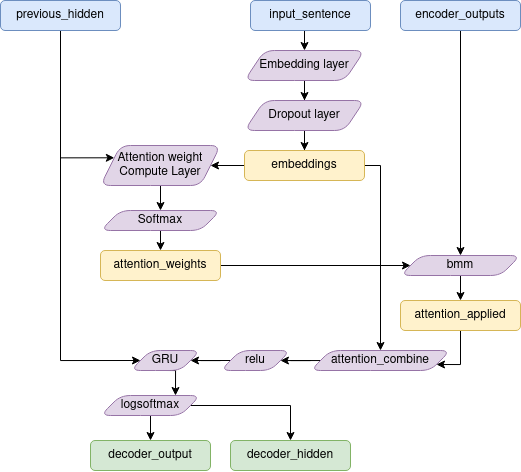

The diagram above was exported from draw.io. Its source (the exported page's mxGraphModel, read from the mxfile embedded in the PNG):
<mxGraphModel dx="920" dy="541" grid="1" gridSize="10" guides="1" tooltips="1" connect="1" arrows="1" fold="1" page="1" pageScale="1" pageWidth="827" pageHeight="1169" math="0" shadow="0">
  <root>
    <mxCell id="0" />
    <mxCell id="1" parent="0" />
    <mxCell id="1LfoxZWmx_X9FCAGYHKO-24" style="edgeStyle=orthogonalEdgeStyle;rounded=0;orthogonalLoop=1;jettySize=auto;html=1;exitX=0.5;exitY=1;exitDx=0;exitDy=0;entryX=0;entryY=0.25;entryDx=0;entryDy=0;" edge="1" parent="1" source="1LfoxZWmx_X9FCAGYHKO-1" target="1LfoxZWmx_X9FCAGYHKO-22">
      <mxGeometry relative="1" as="geometry">
        <mxPoint x="260" y="350" as="targetPoint" />
        <Array as="points">
          <mxPoint x="170" y="337" />
        </Array>
      </mxGeometry>
    </mxCell>
    <mxCell id="1LfoxZWmx_X9FCAGYHKO-42" style="edgeStyle=orthogonalEdgeStyle;rounded=0;orthogonalLoop=1;jettySize=auto;html=1;exitX=0.5;exitY=1;exitDx=0;exitDy=0;entryX=0;entryY=0.5;entryDx=0;entryDy=0;" edge="1" parent="1" source="1LfoxZWmx_X9FCAGYHKO-1" target="1LfoxZWmx_X9FCAGYHKO-40">
      <mxGeometry relative="1" as="geometry">
        <Array as="points">
          <mxPoint x="170" y="540" />
        </Array>
      </mxGeometry>
    </mxCell>
    <mxCell id="1LfoxZWmx_X9FCAGYHKO-1" value="previous_hidden" style="rounded=1;whiteSpace=wrap;html=1;fillColor=#dae8fc;strokeColor=#6c8ebf;" vertex="1" parent="1">
      <mxGeometry x="110" y="180" width="120" height="30" as="geometry" />
    </mxCell>
    <mxCell id="1LfoxZWmx_X9FCAGYHKO-15" style="edgeStyle=orthogonalEdgeStyle;rounded=0;orthogonalLoop=1;jettySize=auto;html=1;exitX=0.5;exitY=1;exitDx=0;exitDy=0;entryX=0.5;entryY=0;entryDx=0;entryDy=0;" edge="1" parent="1" source="1LfoxZWmx_X9FCAGYHKO-2" target="1LfoxZWmx_X9FCAGYHKO-4">
      <mxGeometry relative="1" as="geometry" />
    </mxCell>
    <mxCell id="1LfoxZWmx_X9FCAGYHKO-2" value="input_sentence" style="rounded=1;whiteSpace=wrap;html=1;fillColor=#dae8fc;strokeColor=#6c8ebf;" vertex="1" parent="1">
      <mxGeometry x="360" y="180" width="120" height="30" as="geometry" />
    </mxCell>
    <mxCell id="1LfoxZWmx_X9FCAGYHKO-14" style="edgeStyle=orthogonalEdgeStyle;rounded=0;orthogonalLoop=1;jettySize=auto;html=1;exitX=0.5;exitY=1;exitDx=0;exitDy=0;" edge="1" parent="1" source="1LfoxZWmx_X9FCAGYHKO-4" target="1LfoxZWmx_X9FCAGYHKO-6">
      <mxGeometry relative="1" as="geometry">
        <mxPoint x="530" y="310" as="targetPoint" />
      </mxGeometry>
    </mxCell>
    <mxCell id="1LfoxZWmx_X9FCAGYHKO-4" value="Embedding layer" style="shape=parallelogram;perimeter=parallelogramPerimeter;whiteSpace=wrap;html=1;fixedSize=1;rounded=1;glass=0;fillColor=#e1d5e7;strokeColor=#9673a6;" vertex="1" parent="1">
      <mxGeometry x="354" y="230" width="120" height="30" as="geometry" />
    </mxCell>
    <mxCell id="1LfoxZWmx_X9FCAGYHKO-21" style="edgeStyle=orthogonalEdgeStyle;rounded=0;orthogonalLoop=1;jettySize=auto;html=1;exitX=0.5;exitY=1;exitDx=0;exitDy=0;" edge="1" parent="1" source="1LfoxZWmx_X9FCAGYHKO-6" target="1LfoxZWmx_X9FCAGYHKO-19">
      <mxGeometry relative="1" as="geometry" />
    </mxCell>
    <mxCell id="1LfoxZWmx_X9FCAGYHKO-6" value="Dropout layer" style="shape=parallelogram;perimeter=parallelogramPerimeter;whiteSpace=wrap;html=1;fixedSize=1;rounded=1;glass=0;fillColor=#e1d5e7;strokeColor=#9673a6;" vertex="1" parent="1">
      <mxGeometry x="354" y="280" width="120" height="30" as="geometry" />
    </mxCell>
    <mxCell id="1LfoxZWmx_X9FCAGYHKO-32" style="edgeStyle=orthogonalEdgeStyle;rounded=0;orthogonalLoop=1;jettySize=auto;html=1;exitX=0.5;exitY=1;exitDx=0;exitDy=0;entryX=0.5;entryY=0;entryDx=0;entryDy=0;" edge="1" parent="1" source="1LfoxZWmx_X9FCAGYHKO-18" target="1LfoxZWmx_X9FCAGYHKO-30">
      <mxGeometry relative="1" as="geometry" />
    </mxCell>
    <mxCell id="1LfoxZWmx_X9FCAGYHKO-18" value="encoder_outputs" style="rounded=1;whiteSpace=wrap;html=1;fillColor=#dae8fc;strokeColor=#6c8ebf;" vertex="1" parent="1">
      <mxGeometry x="510" y="180" width="120" height="30" as="geometry" />
    </mxCell>
    <mxCell id="1LfoxZWmx_X9FCAGYHKO-37" style="edgeStyle=orthogonalEdgeStyle;rounded=0;orthogonalLoop=1;jettySize=auto;html=1;exitX=1;exitY=0.5;exitDx=0;exitDy=0;entryX=0.5;entryY=0;entryDx=0;entryDy=0;" edge="1" parent="1" source="1LfoxZWmx_X9FCAGYHKO-19" target="1LfoxZWmx_X9FCAGYHKO-35">
      <mxGeometry relative="1" as="geometry">
        <Array as="points">
          <mxPoint x="490" y="345" />
        </Array>
      </mxGeometry>
    </mxCell>
    <mxCell id="1LfoxZWmx_X9FCAGYHKO-49" style="edgeStyle=orthogonalEdgeStyle;rounded=0;orthogonalLoop=1;jettySize=auto;html=1;exitX=0;exitY=0.5;exitDx=0;exitDy=0;entryX=1;entryY=0.5;entryDx=0;entryDy=0;" edge="1" parent="1" source="1LfoxZWmx_X9FCAGYHKO-19" target="1LfoxZWmx_X9FCAGYHKO-22">
      <mxGeometry relative="1" as="geometry" />
    </mxCell>
    <mxCell id="1LfoxZWmx_X9FCAGYHKO-19" value="embeddings" style="rounded=1;whiteSpace=wrap;html=1;fillColor=#fff2cc;strokeColor=#d6b656;" vertex="1" parent="1">
      <mxGeometry x="354" y="330" width="120" height="30" as="geometry" />
    </mxCell>
    <mxCell id="1LfoxZWmx_X9FCAGYHKO-28" style="edgeStyle=orthogonalEdgeStyle;rounded=0;orthogonalLoop=1;jettySize=auto;html=1;exitX=0.5;exitY=1;exitDx=0;exitDy=0;entryX=0.5;entryY=0;entryDx=0;entryDy=0;" edge="1" parent="1" source="1LfoxZWmx_X9FCAGYHKO-22" target="1LfoxZWmx_X9FCAGYHKO-26">
      <mxGeometry relative="1" as="geometry" />
    </mxCell>
    <mxCell id="1LfoxZWmx_X9FCAGYHKO-22" value="&lt;div&gt;Attention weight&lt;/div&gt;&lt;div&gt;Compute Layer&lt;br&gt;&lt;/div&gt;" style="shape=parallelogram;perimeter=parallelogramPerimeter;whiteSpace=wrap;html=1;fixedSize=1;rounded=1;glass=0;fillColor=#e1d5e7;strokeColor=#9673a6;" vertex="1" parent="1">
      <mxGeometry x="210" y="325" width="120" height="40" as="geometry" />
    </mxCell>
    <mxCell id="1LfoxZWmx_X9FCAGYHKO-31" style="edgeStyle=orthogonalEdgeStyle;rounded=0;orthogonalLoop=1;jettySize=auto;html=1;entryX=0;entryY=0.5;entryDx=0;entryDy=0;" edge="1" parent="1" source="1LfoxZWmx_X9FCAGYHKO-25" target="1LfoxZWmx_X9FCAGYHKO-30">
      <mxGeometry relative="1" as="geometry" />
    </mxCell>
    <mxCell id="1LfoxZWmx_X9FCAGYHKO-25" value="attention_weights" style="rounded=1;whiteSpace=wrap;html=1;fillColor=#fff2cc;strokeColor=#d6b656;" vertex="1" parent="1">
      <mxGeometry x="210" y="430" width="120" height="30" as="geometry" />
    </mxCell>
    <mxCell id="1LfoxZWmx_X9FCAGYHKO-29" style="edgeStyle=orthogonalEdgeStyle;rounded=0;orthogonalLoop=1;jettySize=auto;html=1;exitX=0.5;exitY=1;exitDx=0;exitDy=0;entryX=0.5;entryY=0;entryDx=0;entryDy=0;" edge="1" parent="1" source="1LfoxZWmx_X9FCAGYHKO-26" target="1LfoxZWmx_X9FCAGYHKO-25">
      <mxGeometry relative="1" as="geometry" />
    </mxCell>
    <mxCell id="1LfoxZWmx_X9FCAGYHKO-26" value="Softmax" style="shape=parallelogram;perimeter=parallelogramPerimeter;whiteSpace=wrap;html=1;fixedSize=1;rounded=1;glass=0;fillColor=#e1d5e7;strokeColor=#9673a6;" vertex="1" parent="1">
      <mxGeometry x="210" y="390" width="120" height="20" as="geometry" />
    </mxCell>
    <mxCell id="1LfoxZWmx_X9FCAGYHKO-34" style="edgeStyle=orthogonalEdgeStyle;rounded=0;orthogonalLoop=1;jettySize=auto;html=1;exitX=0.5;exitY=1;exitDx=0;exitDy=0;" edge="1" parent="1" source="1LfoxZWmx_X9FCAGYHKO-30" target="1LfoxZWmx_X9FCAGYHKO-33">
      <mxGeometry relative="1" as="geometry" />
    </mxCell>
    <mxCell id="1LfoxZWmx_X9FCAGYHKO-30" value="bmm" style="shape=parallelogram;perimeter=parallelogramPerimeter;whiteSpace=wrap;html=1;fixedSize=1;rounded=1;glass=0;fillColor=#e1d5e7;strokeColor=#9673a6;" vertex="1" parent="1">
      <mxGeometry x="510" y="435" width="120" height="20" as="geometry" />
    </mxCell>
    <mxCell id="1LfoxZWmx_X9FCAGYHKO-36" style="edgeStyle=orthogonalEdgeStyle;rounded=0;orthogonalLoop=1;jettySize=auto;html=1;exitX=0.5;exitY=1;exitDx=0;exitDy=0;entryX=1;entryY=0.75;entryDx=0;entryDy=0;" edge="1" parent="1" source="1LfoxZWmx_X9FCAGYHKO-33" target="1LfoxZWmx_X9FCAGYHKO-35">
      <mxGeometry relative="1" as="geometry">
        <Array as="points">
          <mxPoint x="570" y="544" />
        </Array>
      </mxGeometry>
    </mxCell>
    <mxCell id="1LfoxZWmx_X9FCAGYHKO-33" value="attention_applied" style="rounded=1;whiteSpace=wrap;html=1;fillColor=#fff2cc;strokeColor=#d6b656;" vertex="1" parent="1">
      <mxGeometry x="510" y="480" width="120" height="30" as="geometry" />
    </mxCell>
    <mxCell id="1LfoxZWmx_X9FCAGYHKO-39" value="" style="edgeStyle=orthogonalEdgeStyle;rounded=0;orthogonalLoop=1;jettySize=auto;html=1;" edge="1" parent="1" source="1LfoxZWmx_X9FCAGYHKO-35" target="1LfoxZWmx_X9FCAGYHKO-38">
      <mxGeometry relative="1" as="geometry" />
    </mxCell>
    <mxCell id="1LfoxZWmx_X9FCAGYHKO-35" value="attention_combine" style="shape=parallelogram;perimeter=parallelogramPerimeter;whiteSpace=wrap;html=1;fixedSize=1;rounded=1;glass=0;fillColor=#e1d5e7;strokeColor=#9673a6;" vertex="1" parent="1">
      <mxGeometry x="420" y="530" width="140" height="20" as="geometry" />
    </mxCell>
    <mxCell id="1LfoxZWmx_X9FCAGYHKO-52" style="edgeStyle=orthogonalEdgeStyle;rounded=0;orthogonalLoop=1;jettySize=auto;html=1;exitX=0;exitY=0.5;exitDx=0;exitDy=0;entryX=1;entryY=0.5;entryDx=0;entryDy=0;" edge="1" parent="1" source="1LfoxZWmx_X9FCAGYHKO-38" target="1LfoxZWmx_X9FCAGYHKO-40">
      <mxGeometry relative="1" as="geometry" />
    </mxCell>
    <mxCell id="1LfoxZWmx_X9FCAGYHKO-38" value="relu" style="shape=parallelogram;perimeter=parallelogramPerimeter;whiteSpace=wrap;html=1;fixedSize=1;rounded=1;glass=0;fillColor=#e1d5e7;strokeColor=#9673a6;" vertex="1" parent="1">
      <mxGeometry x="330" y="530" width="70" height="20" as="geometry" />
    </mxCell>
    <mxCell id="1LfoxZWmx_X9FCAGYHKO-48" style="edgeStyle=orthogonalEdgeStyle;rounded=0;orthogonalLoop=1;jettySize=auto;html=1;exitX=0.5;exitY=1;exitDx=0;exitDy=0;entryX=0.75;entryY=0;entryDx=0;entryDy=0;" edge="1" parent="1" source="1LfoxZWmx_X9FCAGYHKO-40" target="1LfoxZWmx_X9FCAGYHKO-43">
      <mxGeometry relative="1" as="geometry" />
    </mxCell>
    <mxCell id="1LfoxZWmx_X9FCAGYHKO-40" value="GRU" style="shape=parallelogram;perimeter=parallelogramPerimeter;whiteSpace=wrap;html=1;fixedSize=1;rounded=1;glass=0;fillColor=#e1d5e7;strokeColor=#9673a6;" vertex="1" parent="1">
      <mxGeometry x="240" y="530" width="70" height="20" as="geometry" />
    </mxCell>
    <mxCell id="1LfoxZWmx_X9FCAGYHKO-46" style="edgeStyle=orthogonalEdgeStyle;rounded=0;orthogonalLoop=1;jettySize=auto;html=1;exitX=1;exitY=0.5;exitDx=0;exitDy=0;" edge="1" parent="1" source="1LfoxZWmx_X9FCAGYHKO-43" target="1LfoxZWmx_X9FCAGYHKO-45">
      <mxGeometry relative="1" as="geometry" />
    </mxCell>
    <mxCell id="1LfoxZWmx_X9FCAGYHKO-47" style="edgeStyle=orthogonalEdgeStyle;rounded=0;orthogonalLoop=1;jettySize=auto;html=1;" edge="1" parent="1" source="1LfoxZWmx_X9FCAGYHKO-43" target="1LfoxZWmx_X9FCAGYHKO-44">
      <mxGeometry relative="1" as="geometry" />
    </mxCell>
    <mxCell id="1LfoxZWmx_X9FCAGYHKO-43" value="logsoftmax" style="shape=parallelogram;perimeter=parallelogramPerimeter;whiteSpace=wrap;html=1;fixedSize=1;rounded=1;glass=0;fillColor=#e1d5e7;strokeColor=#9673a6;" vertex="1" parent="1">
      <mxGeometry x="210" y="575" width="100" height="20" as="geometry" />
    </mxCell>
    <mxCell id="1LfoxZWmx_X9FCAGYHKO-44" value="decoder_output" style="rounded=1;whiteSpace=wrap;html=1;fillColor=#d5e8d4;strokeColor=#82b366;" vertex="1" parent="1">
      <mxGeometry x="200" y="620" width="120" height="30" as="geometry" />
    </mxCell>
    <mxCell id="1LfoxZWmx_X9FCAGYHKO-45" value="decoder_hidden" style="rounded=1;whiteSpace=wrap;html=1;fillColor=#d5e8d4;strokeColor=#82b366;" vertex="1" parent="1">
      <mxGeometry x="340" y="620" width="120" height="30" as="geometry" />
    </mxCell>
  </root>
</mxGraphModel>